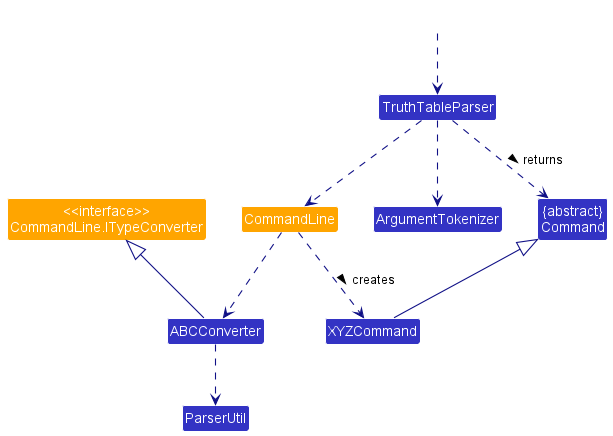

The diagram above was rendered by PlantUML. Its source (embedded in the PNG):
@startuml
!include style.puml
skinparam arrowThickness 1.1
skinparam arrowColor LOGIC_COLOR_T4
skinparam classBackgroundColor LOGIC_COLOR

Class "{abstract}\nCommand" as Command
Class XYZCommand

Class "<<interface>>\nCommandLine.ITypeConverter" as ITypeConverter #FFA500
Class TruthTableParser
Class ParserUtil
Class ArgumentTokenizer
Class CommandLine #FFA500

Class HiddenOutside #FFFFFF
HiddenOutside ..> TruthTableParser

TruthTableParser .down.> ArgumentTokenizer
TruthTableParser .down.> CommandLine
CommandLine .down.> ABCConverter

CommandLine ..> XYZCommand : creates >
TruthTableParser ..> Command : returns >
ABCConverter ..> ParserUtil
ABCConverter -up-|> ITypeConverter
XYZCommand -up-|> Command
@enduml